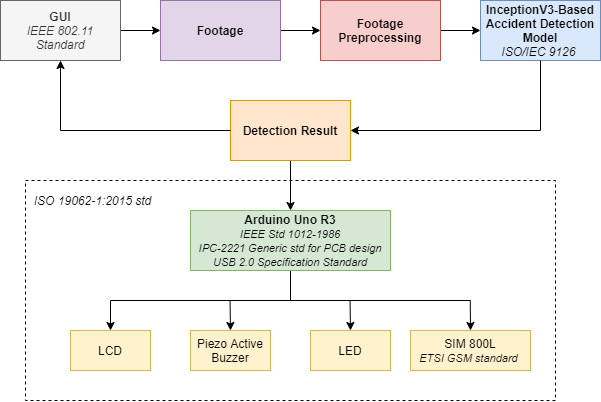

The diagram above was exported from draw.io. Its source (the exported page's mxGraphModel, read from the mxfile embedded in the PNG):
<mxGraphModel dx="853" dy="487" grid="1" gridSize="10" guides="1" tooltips="1" connect="1" arrows="1" fold="1" page="1" pageScale="1" pageWidth="1700" pageHeight="1100" math="0" shadow="0">
  <root>
    <mxCell id="mFjhQXgUnePXZSi08f9O-0" />
    <mxCell id="mFjhQXgUnePXZSi08f9O-1" parent="mFjhQXgUnePXZSi08f9O-0" />
    <mxCell id="LmYdhV-PycNLfZh-C4uS-0" value="" style="rounded=0;whiteSpace=wrap;html=1;dashed=1;" vertex="1" parent="mFjhQXgUnePXZSi08f9O-1">
      <mxGeometry x="315" y="660" width="530" height="220" as="geometry" />
    </mxCell>
    <mxCell id="LmYdhV-PycNLfZh-C4uS-1" value="&lt;i&gt;ISO 19062-1:2015 std&lt;/i&gt;" style="text;html=1;strokeColor=none;fillColor=none;align=center;verticalAlign=middle;whiteSpace=wrap;rounded=0;dashed=1;" vertex="1" parent="mFjhQXgUnePXZSi08f9O-1">
      <mxGeometry x="315" y="670" width="135" height="20" as="geometry" />
    </mxCell>
    <mxCell id="Sry_Ytkjux2K4adN6882-0" value="" style="edgeStyle=orthogonalEdgeStyle;rounded=0;orthogonalLoop=1;jettySize=auto;html=1;" edge="1" target="Sry_Ytkjux2K4adN6882-2" parent="mFjhQXgUnePXZSi08f9O-1">
      <mxGeometry relative="1" as="geometry">
        <mxPoint x="570" y="510" as="sourcePoint" />
      </mxGeometry>
    </mxCell>
    <mxCell id="Sry_Ytkjux2K4adN6882-1" value="" style="edgeStyle=orthogonalEdgeStyle;rounded=0;orthogonalLoop=1;jettySize=auto;html=1;" edge="1" source="Sry_Ytkjux2K4adN6882-2" target="Sry_Ytkjux2K4adN6882-3" parent="mFjhQXgUnePXZSi08f9O-1">
      <mxGeometry relative="1" as="geometry" />
    </mxCell>
    <mxCell id="Sry_Ytkjux2K4adN6882-2" value="Footage Preprocessing" style="rounded=0;whiteSpace=wrap;html=1;fillColor=#f8cecc;strokeColor=#b85450;fontStyle=1" vertex="1" parent="mFjhQXgUnePXZSi08f9O-1">
      <mxGeometry x="610" y="480" width="120" height="60" as="geometry" />
    </mxCell>
    <mxCell id="Sry_Ytkjux2K4adN6882-3" value="InceptionV3-Based Accident Detection Model&lt;br&gt;&lt;i style=&quot;font-weight: 400&quot;&gt;ISO/IEC 9126&amp;nbsp;&lt;/i&gt;" style="rounded=0;whiteSpace=wrap;html=1;fillColor=#dae8fc;strokeColor=#6c8ebf;fontStyle=1" vertex="1" parent="mFjhQXgUnePXZSi08f9O-1">
      <mxGeometry x="770" y="480" width="120" height="60" as="geometry" />
    </mxCell>
    <mxCell id="Sry_Ytkjux2K4adN6882-5" value="LCD" style="rounded=0;whiteSpace=wrap;html=1;fillColor=#fff2cc;strokeColor=#d6b656;fontStyle=0" vertex="1" parent="mFjhQXgUnePXZSi08f9O-1">
      <mxGeometry x="360" y="810" width="80" height="40" as="geometry" />
    </mxCell>
    <mxCell id="Sry_Ytkjux2K4adN6882-6" value="Piezo Active Buzzer" style="rounded=0;whiteSpace=wrap;html=1;fillColor=#fff2cc;strokeColor=#d6b656;fontStyle=0" vertex="1" parent="mFjhQXgUnePXZSi08f9O-1">
      <mxGeometry x="480" y="810" width="80" height="40" as="geometry" />
    </mxCell>
    <mxCell id="Sry_Ytkjux2K4adN6882-7" value="LED" style="rounded=0;whiteSpace=wrap;html=1;fillColor=#fff2cc;strokeColor=#d6b656;fontStyle=0" vertex="1" parent="mFjhQXgUnePXZSi08f9O-1">
      <mxGeometry x="600" y="810" width="80" height="40" as="geometry" />
    </mxCell>
    <mxCell id="Sry_Ytkjux2K4adN6882-8" value="SIM 800L&lt;i style=&quot;font-size: 11px&quot;&gt;&lt;br&gt;ETSI GSM standard&amp;nbsp;&lt;/i&gt;" style="rounded=0;whiteSpace=wrap;html=1;fillColor=#fff2cc;strokeColor=#d6b656;fontStyle=0" vertex="1" parent="mFjhQXgUnePXZSi08f9O-1">
      <mxGeometry x="700" y="810" width="120" height="40" as="geometry" />
    </mxCell>
    <mxCell id="Sry_Ytkjux2K4adN6882-9" value="Footage" style="rounded=0;whiteSpace=wrap;html=1;fillColor=#e1d5e7;strokeColor=#9673a6;fontStyle=1" vertex="1" parent="mFjhQXgUnePXZSi08f9O-1">
      <mxGeometry x="450" y="480" width="120" height="60" as="geometry" />
    </mxCell>
    <mxCell id="Sry_Ytkjux2K4adN6882-10" value="" style="edgeStyle=orthogonalEdgeStyle;rounded=0;orthogonalLoop=1;jettySize=auto;html=1;" edge="1" source="Sry_Ytkjux2K4adN6882-21" target="Sry_Ytkjux2K4adN6882-9" parent="mFjhQXgUnePXZSi08f9O-1">
      <mxGeometry relative="1" as="geometry" />
    </mxCell>
    <mxCell id="Sry_Ytkjux2K4adN6882-11" value="" style="edgeStyle=orthogonalEdgeStyle;rounded=0;orthogonalLoop=1;jettySize=auto;html=1;" edge="1" source="Sry_Ytkjux2K4adN6882-12" parent="mFjhQXgUnePXZSi08f9O-1">
      <mxGeometry relative="1" as="geometry">
        <mxPoint x="580" y="690" as="targetPoint" />
      </mxGeometry>
    </mxCell>
    <mxCell id="Sry_Ytkjux2K4adN6882-12" value="Detection Result" style="rounded=0;whiteSpace=wrap;html=1;fillColor=#ffe6cc;strokeColor=#d79b00;fontStyle=1" vertex="1" parent="mFjhQXgUnePXZSi08f9O-1">
      <mxGeometry x="520" y="580" width="120" height="60" as="geometry" />
    </mxCell>
    <mxCell id="Sry_Ytkjux2K4adN6882-13" value="" style="endArrow=classic;html=1;entryX=1;entryY=0.5;entryDx=0;entryDy=0;exitX=0.5;exitY=1;exitDx=0;exitDy=0;rounded=0;" edge="1" source="Sry_Ytkjux2K4adN6882-3" target="Sry_Ytkjux2K4adN6882-12" parent="mFjhQXgUnePXZSi08f9O-1">
      <mxGeometry width="50" height="50" relative="1" as="geometry">
        <mxPoint x="720" y="500" as="sourcePoint" />
        <mxPoint x="770" y="450" as="targetPoint" />
        <Array as="points">
          <mxPoint x="830" y="610" />
        </Array>
      </mxGeometry>
    </mxCell>
    <mxCell id="Sry_Ytkjux2K4adN6882-14" value="" style="endArrow=classic;html=1;entryX=0.5;entryY=1;entryDx=0;entryDy=0;exitX=0;exitY=0.5;exitDx=0;exitDy=0;rounded=0;" edge="1" source="Sry_Ytkjux2K4adN6882-12" target="Sry_Ytkjux2K4adN6882-21" parent="mFjhQXgUnePXZSi08f9O-1">
      <mxGeometry width="50" height="50" relative="1" as="geometry">
        <mxPoint x="350" y="650" as="sourcePoint" />
        <mxPoint x="400" y="600" as="targetPoint" />
        <Array as="points">
          <mxPoint x="350" y="610" />
        </Array>
      </mxGeometry>
    </mxCell>
    <mxCell id="Sry_Ytkjux2K4adN6882-15" value="" style="endArrow=none;html=1;" edge="1" parent="mFjhQXgUnePXZSi08f9O-1">
      <mxGeometry width="50" height="50" relative="1" as="geometry">
        <mxPoint x="400" y="780" as="sourcePoint" />
        <mxPoint x="760" y="780" as="targetPoint" />
      </mxGeometry>
    </mxCell>
    <mxCell id="Sry_Ytkjux2K4adN6882-16" value="" style="endArrow=classic;html=1;entryX=0.5;entryY=0;entryDx=0;entryDy=0;" edge="1" target="Sry_Ytkjux2K4adN6882-5" parent="mFjhQXgUnePXZSi08f9O-1">
      <mxGeometry width="50" height="50" relative="1" as="geometry">
        <mxPoint x="400" y="780" as="sourcePoint" />
        <mxPoint x="610" y="710" as="targetPoint" />
      </mxGeometry>
    </mxCell>
    <mxCell id="Sry_Ytkjux2K4adN6882-17" value="" style="endArrow=classic;html=1;entryX=0.5;entryY=0;entryDx=0;entryDy=0;" edge="1" target="Sry_Ytkjux2K4adN6882-6" parent="mFjhQXgUnePXZSi08f9O-1">
      <mxGeometry width="50" height="50" relative="1" as="geometry">
        <mxPoint x="519.52" y="780" as="sourcePoint" />
        <mxPoint x="519.52" y="800" as="targetPoint" />
      </mxGeometry>
    </mxCell>
    <mxCell id="Sry_Ytkjux2K4adN6882-18" value="" style="endArrow=classic;html=1;entryX=0.5;entryY=0;entryDx=0;entryDy=0;" edge="1" target="Sry_Ytkjux2K4adN6882-7" parent="mFjhQXgUnePXZSi08f9O-1">
      <mxGeometry width="50" height="50" relative="1" as="geometry">
        <mxPoint x="639.52" y="780" as="sourcePoint" />
        <mxPoint x="639.52" y="800" as="targetPoint" />
      </mxGeometry>
    </mxCell>
    <mxCell id="Sry_Ytkjux2K4adN6882-19" value="" style="endArrow=classic;html=1;entryX=0.5;entryY=0;entryDx=0;entryDy=0;" edge="1" target="Sry_Ytkjux2K4adN6882-8" parent="mFjhQXgUnePXZSi08f9O-1">
      <mxGeometry width="50" height="50" relative="1" as="geometry">
        <mxPoint x="759.76" y="780" as="sourcePoint" />
        <mxPoint x="759.76" y="800" as="targetPoint" />
      </mxGeometry>
    </mxCell>
    <mxCell id="Sry_Ytkjux2K4adN6882-20" value="" style="endArrow=none;html=1;entryX=0.5;entryY=1;entryDx=0;entryDy=0;" edge="1" parent="mFjhQXgUnePXZSi08f9O-1">
      <mxGeometry width="50" height="50" relative="1" as="geometry">
        <mxPoint x="580" y="780" as="sourcePoint" />
        <mxPoint x="580" y="750" as="targetPoint" />
      </mxGeometry>
    </mxCell>
    <mxCell id="Sry_Ytkjux2K4adN6882-21" value="GUI&lt;br&gt;&lt;i style=&quot;font-weight: normal&quot;&gt;IEEE 802.11 Standard&lt;/i&gt;" style="rounded=0;whiteSpace=wrap;html=1;fillColor=#f5f5f5;strokeColor=#666666;fontColor=#333333;fontStyle=1" vertex="1" parent="mFjhQXgUnePXZSi08f9O-1">
      <mxGeometry x="290" y="480" width="120" height="60" as="geometry" />
    </mxCell>
    <mxCell id="e7_CtE0WYjJSbwcZgMb7-0" value="&lt;b&gt;Arduino Uno R3&lt;/b&gt;&lt;br&gt;&lt;i&gt;&lt;span style=&quot;font-size: 11px&quot;&gt;IEEE Std 1012-1986&lt;/span&gt;&lt;br&gt;&lt;span style=&quot;font-size: 11px&quot;&gt;IPC-2221 Generic std for PCB design&lt;/span&gt;&lt;br&gt;&lt;span style=&quot;font-size: 11px&quot;&gt;USB 2.0 Specification Standard&lt;/span&gt;&lt;br&gt;&lt;/i&gt;" style="rounded=0;whiteSpace=wrap;html=1;fillColor=#d5e8d4;strokeColor=#82b366;" vertex="1" parent="mFjhQXgUnePXZSi08f9O-1">
      <mxGeometry x="480" y="690" width="200" height="60" as="geometry" />
    </mxCell>
  </root>
</mxGraphModel>